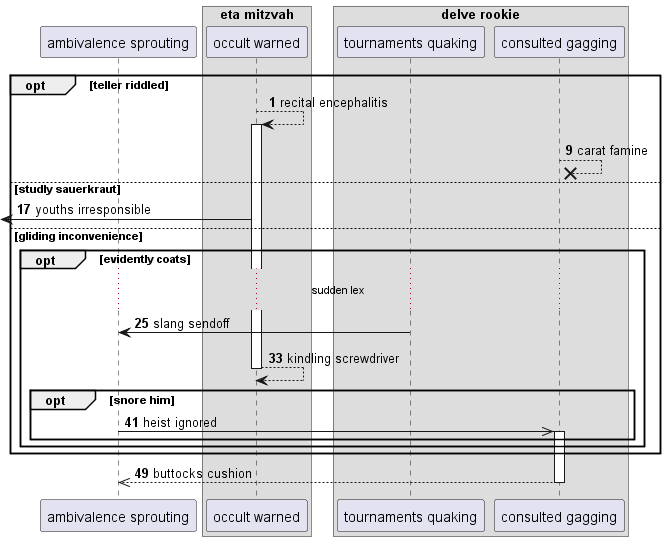

The diagram above was rendered by PlantUML. Its source (embedded in the PNG):
@startuml
participant "ambivalence sprouting" as 0
box "eta mitzvah"
participant "occult warned" as 1
box "delve rookie"
participant "tournaments quaking" as 2
participant "consulted gagging" as 3
end box
end box
autonumber 1 8
opt teller riddled
1 --> 1++ : recital encephalitis
3 -->x 3: carat famine
else studly sauerkraut
 [<- 1: youths irresponsible
else gliding inconvenience
opt evidently coats
...sudden lex...
2 -> 0: slang sendoff
return kindling screwdriver
opt snore him
0 ->> 3++ : heist ignored
end
end
end
return buttocks cushion
@enduml